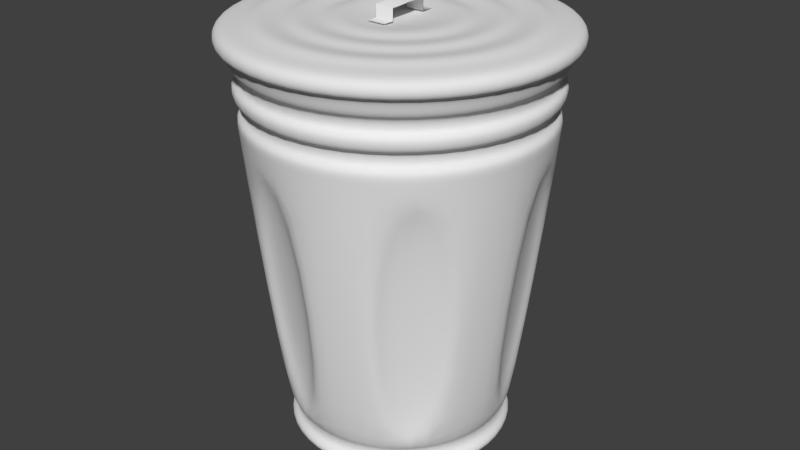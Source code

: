 # Source: Trash_Can_Low.blend  (saved by Blender 2.76.0; exported with 4.5.12 LTS)
import bpy
from mathutils import Matrix  # noqa: F401  (used for matrix-valued properties, if any)

bpy.ops.wm.read_factory_settings(use_empty=True)
scene = bpy.context.scene
scene.name = 'Scene'

# ---- collections
col_collection_1 = bpy.data.collections.new('Collection 1'); scene.collection.children.link(col_collection_1)

# ---- materials (node trees are filled in below, after node groups)
mat_material_001 = bpy.data.materials.new('Material.001')
mat_material_001.alpha_threshold = 0.0
mat_material_001.use_transparent_shadow = False
mat_material_001.roughness = 0.5
mat_material_002 = bpy.data.materials.new('Material.002')
mat_material_002.alpha_threshold = 0.0
mat_material_002.use_transparent_shadow = False
mat_material_002.roughness = 0.5

# ---- material node trees

# ---- world
world_world = bpy.data.worlds.new('World'); scene.world = world_world
world_world.color = (0.05088, 0.05088, 0.05088)
world_world.use_sun_shadow = False
world_world.sun_shadow_jitter_overblur = 0.0
world_world.cycles.sampling_method = 'MANUAL'
world_world.cycles.sample_map_resolution = 256

# ---- meshes
me_plane = bpy.data.meshes.new('Plane')
me_plane.from_pydata([(-0.4516, -1.0, -0.3897), (0.4516, -1.0, -0.3897), (-0.4516, 1.0, -0.3897), (0.4516, 1.0, -0.3897), (-0.4516, 1.0, -0.3897), (0.4516, 1.0, -0.3897), (-0.4516, 1.0, -0.981), (0.4516, 1.0, -0.981), (-0.4516, 1.581, -0.981), (0.4516, 1.567, -0.981), (-0.4516, -1.0, -0.9778), (0.4516, -1.0, -0.9778), (-0.4516, -1.546, -0.9778), (0.4516, -1.546, -0.9778)], [], [(0, 1, 3, 2), (2, 3, 5, 4), (4, 5, 7, 6), (6, 7, 9, 8), (1, 0, 10, 11), (11, 10, 12, 13)])
me_plane.polygons.foreach_set('use_smooth', [True] * 6)
me_plane.materials.append(mat_material_001)
me_plane.use_remesh_preserve_volume = False
me_plane.use_remesh_preserve_attributes = False
me_plane.use_mirror_vertex_groups = False
me_plane.update()
me_cylinder_001 = bpy.data.meshes.new('Cylinder.001')
me_cylinder_001.from_pydata([(-2.272e-08, 0.2854, -1.0), (-1.788e-08, 0.4, -1.49e-08), (0.1427, 0.2472, -1.0), (0.2, 0.3464, -1.49e-08), (0.2472, 0.1427, -1.0), (0.3464, 0.2, -1.49e-08), (0.2854, -1.168e-07, -1.0), (0.4, -1.009e-07, -1.49e-08), (0.2472, -0.1427, -1.0), (0.3464, -0.2, -1.49e-08), (0.1427, -0.2472, -1.0), (0.2, -0.3464, -1.49e-08), (2.037e-08, -0.2854, -1.0), (4.252e-08, -0.4, -1.49e-08), (-0.1427, -0.2472, -1.0), (-0.2, -0.3464, -1.49e-08), (-0.2472, -0.1427, -1.0), (-0.3464, -0.2, -1.49e-08), (-0.2854, -2.37e-07, -1.0), (-0.4, -2.694e-07, -1.49e-08), (-0.2472, 0.1427, -1.0), (-0.3464, 0.2, -1.49e-08), (-0.1427, 0.2472, -1.0), (-0.2, 0.3464, -1.49e-08), (0.002278, 0.2937, -0.9514), (0.1486, 0.2545, -0.9514), (0.2556, 0.1474, -0.9514), (0.2948, 0.001174, -0.9514), (0.2556, -0.1451, -0.9514), (0.1486, -0.2522, -0.9514), (0.002278, -0.2914, -0.9514), (-0.144, -0.2522, -0.9514), (-0.2511, -0.1451, -0.9514), (-0.2903, 0.001174, -0.9514), (-0.2511, 0.1474, -0.9514), (-0.144, 0.2545, -0.9514), (-1.881e-08, 0.3779, -0.1926), (0.189, 0.3273, -0.1926), (0.3273, 0.189, -0.1926), (0.3779, -1.04e-07, -0.1926), (0.3273, -0.189, -0.1926), (0.189, -0.3273, -0.1926), (3.825e-08, -0.3779, -0.1926), (-0.189, -0.3273, -0.1926), (-0.3273, -0.189, -0.1926), (-0.3779, -2.632e-07, -0.1926), (-0.3273, 0.189, -0.1926), (-0.189, 0.3273, -0.1926), (-1.866e-08, 0.3816, -0.1605), (-1.847e-08, 0.386, -0.122), (-1.829e-08, 0.3904, -0.08348), (-1.81e-08, 0.3948, -0.04495), (0.1974, 0.3419, -0.04495), (0.1952, 0.3381, -0.08348), (0.193, 0.3343, -0.122), (0.1908, 0.3305, -0.1605), (0.3419, 0.1974, -0.04495), (0.3381, 0.1952, -0.08348), (0.3343, 0.193, -0.122), (0.3305, 0.1908, -0.1605), (0.3948, -1.016e-07, -0.04495), (0.3904, -1.023e-07, -0.08348), (0.386, -1.029e-07, -0.122), (0.3816, -1.035e-07, -0.1605), (0.3419, -0.1974, -0.04495), (0.3381, -0.1952, -0.08348), (0.3343, -0.193, -0.122), (0.3305, -0.1908, -0.1605), (0.1974, -0.3419, -0.04495), (0.1952, -0.3381, -0.08348), (0.193, -0.3343, -0.122), (0.1908, -0.3305, -0.1605), (4.152e-08, -0.3948, -0.04495), (4.067e-08, -0.3904, -0.08348), (3.982e-08, -0.386, -0.122), (3.896e-08, -0.3816, -0.1605), (-0.1974, -0.3419, -0.04495), (-0.1952, -0.3381, -0.08348), (-0.193, -0.3343, -0.122), (-0.1908, -0.3305, -0.1605), (-0.3419, -0.1974, -0.04495), (-0.3381, -0.1952, -0.08348), (-0.3343, -0.193, -0.122), (-0.3305, -0.1908, -0.1605), (-0.3948, -2.68e-07, -0.04495), (-0.3904, -2.667e-07, -0.08348), (-0.386, -2.655e-07, -0.122), (-0.3816, -2.642e-07, -0.1605), (-0.3419, 0.1974, -0.04495), (-0.3381, 0.1952, -0.08348), (-0.3343, 0.193, -0.122), (-0.3305, 0.1908, -0.1605), (-0.1974, 0.3419, -0.04495), (-0.1952, 0.3381, -0.08348), (-0.193, 0.3343, -0.122), (-0.1908, 0.3305, -0.1605), (-1.963e-08, 0.359, -0.1571), (-1.945e-08, 0.3632, -0.1209), (-1.928e-08, 0.3673, -0.08462), (-1.91e-08, 0.3715, -0.04837), (0.1857, 0.3217, -0.04837), (0.1837, 0.3181, -0.08462), (0.1816, 0.3145, -0.1209), (0.1795, 0.3109, -0.1571), (0.3217, 0.1857, -0.04837), (0.3181, 0.1837, -0.08462), (0.3145, 0.1816, -0.1209), (0.3109, 0.1795, -0.1571), (0.3715, -1.036e-07, -0.04837), (0.3673, -1.041e-07, -0.08462), (0.3632, -1.047e-07, -0.1209), (0.359, -1.053e-07, -0.1571), (0.3217, -0.1857, -0.04837), (0.3181, -0.1837, -0.08462), (0.3145, -0.1816, -0.1209), (0.3109, -0.1795, -0.1571), (0.1857, -0.3217, -0.04837), (0.1837, -0.3181, -0.08462), (0.1816, -0.3145, -0.1209), (0.1795, -0.3109, -0.1571), (3.699e-08, -0.3715, -0.04837), (3.619e-08, -0.3673, -0.08462), (3.538e-08, -0.3632, -0.1209), (3.458e-08, -0.359, -0.1571), (-0.1857, -0.3217, -0.04837), (-0.1837, -0.3181, -0.08462), (-0.1816, -0.3145, -0.1209), (-0.1795, -0.3109, -0.1571), (-0.3217, -0.1857, -0.04837), (-0.3181, -0.1837, -0.08462), (-0.3145, -0.1816, -0.1209), (-0.3109, -0.1795, -0.1571), (-0.3715, -2.6e-07, -0.04837), (-0.3673, -2.589e-07, -0.08462), (-0.3632, -2.577e-07, -0.1209), (-0.359, -2.565e-07, -0.1571), (-0.3217, 0.1857, -0.04837), (-0.3181, 0.1837, -0.08462), (-0.3145, 0.1816, -0.1209), (-0.3109, 0.1795, -0.1571), (-0.1857, 0.3217, -0.04837), (-0.1837, 0.3181, -0.08462), (-0.1816, 0.3145, -0.1209), (-0.1795, 0.3109, -0.1571), (0.1358, 0.2325, -0.9495), (0.2336, 0.1347, -0.9495), (0.2694, 0.001123, -0.9495), (0.2336, -0.1325, -0.9495), (0.1358, -0.2303, -0.9495), (0.002179, -0.2661, -0.9495), (-0.1314, -0.2303, -0.9495), (-0.2292, -0.1325, -0.9495), (-0.265, 0.001123, -0.9495), (0.002179, 0.2683, -0.9495), (-0.1314, 0.2325, -0.9495), (-0.2292, 0.1347, -0.9495), (0.1872, 0.3242, -0.2237), (0.1481, 0.2564, -0.9065), (0.3242, 0.1872, -0.2237), (0.2564, 0.1481, -0.9065), (0.3744, -1.045e-07, -0.2237), (0.2961, -1.154e-07, -0.9065), (0.3242, -0.1872, -0.2237), (0.2564, -0.1481, -0.9065), (0.1872, -0.3242, -0.2237), (0.1481, -0.2564, -0.9065), (3.756e-08, -0.3744, -0.2237), (2.244e-08, -0.2961, -0.9065), (-0.1872, -0.3242, -0.2237), (-0.1481, -0.2564, -0.9065), (-0.3242, -0.1872, -0.2237), (-0.2564, -0.1481, -0.9065), (-0.3744, -2.622e-07, -0.2237), (-0.2961, -2.401e-07, -0.9065), (-0.3242, 0.1872, -0.2237), (-0.2564, 0.1481, -0.9065), (-0.1481, 0.2564, -0.9065), (-0.1872, 0.3242, -0.2237), (-2.227e-08, 0.2961, -0.9065), (-1.896e-08, 0.3744, -0.2237), (0.1353, 0.2343, -0.9084), (9.868e-05, 0.2705, -0.9084), (0.2343, 0.1353, -0.9084), (0.2705, 5.077e-05, -0.9084), (0.2343, -0.1352, -0.9084), (0.1353, -0.2342, -0.9084), (9.872e-05, -0.2704, -0.9084), (-0.1351, -0.2342, -0.9084), (-0.2341, -0.1352, -0.9084), (-0.2703, 5.065e-05, -0.9084), (-0.2341, 0.1353, -0.9084), (-0.1351, 0.2343, -0.9084), (-1.686e-08, 0.4242, -1.49e-08), (0.2121, 0.3674, -1.49e-08), (0.3674, 0.2121, -1.49e-08), (0.4242, -9.757e-08, -1.49e-08), (0.3674, -0.2121, -1.49e-08), (0.2121, -0.3674, -1.49e-08), (4.72e-08, -0.4242, -1.49e-08), (-0.2121, -0.3674, -1.49e-08), (-0.3674, -0.2121, -1.49e-08), (-0.4242, -2.763e-07, -1.49e-08), (-0.3674, 0.2121, -1.49e-08), (-0.2121, 0.3674, -1.49e-08), (-0.008241, 0.2653, -0.8691), (-0.008241, 0.3436, -0.254), (0.1789, 0.2935, -0.254), (0.1398, 0.2257, -0.8691), (0.2935, 0.1789, -0.254), (0.2257, 0.1398, -0.8691), (0.3436, -0.008241, -0.254), (0.2653, -0.008241, -0.8691), (0.3017, -0.1647, -0.254), (0.2339, -0.1255, -0.8691), (0.1647, -0.3017, -0.254), (0.1255, -0.2339, -0.8691), (0.008241, -0.3436, -0.254), (0.008241, -0.2653, -0.8691), (-0.1789, -0.2935, -0.254), (-0.1398, -0.2257, -0.8691), (-0.2935, -0.1789, -0.254), (-0.2257, -0.1398, -0.8691), (-0.3436, 0.00824, -0.254), (-0.2653, 0.00824, -0.8691), (-0.3017, 0.1647, -0.254), (-0.2339, 0.1255, -0.8691), (-0.1255, 0.2339, -0.8691), (-0.1647, 0.3017, -0.254), (-1.686e-08, 0.4242, 0.04248), (0.2121, 0.3674, 0.04248), (0.3674, 0.2121, 0.04248), (0.4242, -9.757e-08, 0.04248), (0.3674, -0.2121, 0.04248), (0.2121, -0.3674, 0.04248), (4.72e-08, -0.4242, 0.04248), (-0.2121, -0.3674, 0.04248), (-0.3674, -0.2121, 0.04248), (-0.4242, -2.763e-07, 0.04248), (-0.3674, 0.2121, 0.04248), (-0.2121, 0.3674, 0.04248), (-3.298e-08, 0.06708, 0.04248), (0.03354, 0.05809, 0.04248), (0.05809, 0.03354, 0.04248), (0.06708, -1.472e-07, 0.04248), (0.05809, -0.03354, 0.04248), (0.03354, -0.05809, 0.04248), (-2.285e-08, -0.06708, 0.04248), (-0.03354, -0.05809, 0.04248), (-0.05809, -0.03354, 0.04248), (-0.06708, -1.754e-07, 0.04248), (-0.05809, 0.03354, 0.04248), (-0.03354, 0.05809, 0.04248), (0.1634, -0.283, 0.05588), (0.1775, -0.3075, 0.04248), (0.1187, -0.2056, 0.05588), (0.1329, -0.2302, 0.04248), (0.07408, -0.1283, 0.05588), (0.08824, -0.1528, 0.04248), (-1.397e-09, -0.1765, 0.04248), (-6.95e-09, -0.1482, 0.05588), (1.612e-08, -0.2658, 0.04248), (1.056e-08, -0.2375, 0.05588), (3.363e-08, -0.3551, 0.04248), (2.808e-08, -0.3267, 0.05588), (0.283, 0.1634, 0.05588), (0.3075, 0.1775, 0.04248), (0.2056, 0.1187, 0.05588), (0.2302, 0.1329, 0.04248), (0.1283, 0.07408, 0.05588), (0.1528, 0.08824, 0.04248), (0.1765, -1.32e-07, 0.04248), (0.1482, -1.359e-07, 0.05588), (0.2658, -1.196e-07, 0.04248), (0.2375, -1.235e-07, 0.05588), (0.3551, -1.072e-07, 0.04248), (0.3267, -1.111e-07, 0.05588), (-0.3267, -2.487e-07, 0.05588), (-0.3551, -2.567e-07, 0.04248), (-0.2375, -2.235e-07, 0.05588), (-0.2658, -2.315e-07, 0.04248), (-0.1482, -1.983e-07, 0.05588), (-0.1765, -2.063e-07, 0.04248), (-0.1528, 0.08824, 0.04248), (-0.1283, 0.07408, 0.05588), (-0.2302, 0.1329, 0.04248), (-0.2056, 0.1187, 0.05588), (-0.3075, 0.1775, 0.04248), (-0.283, 0.1634, 0.05588), (-0.08824, -0.1528, 0.04248), (-0.07408, -0.1283, 0.05588), (-0.1329, -0.2302, 0.04248), (-0.1187, -0.2056, 0.05588), (-0.1775, -0.3075, 0.04248), (-0.1634, -0.283, 0.05588), (0.1528, -0.08824, 0.04248), (0.1283, -0.07408, 0.05588), (0.2302, -0.1329, 0.04248), (0.2056, -0.1187, 0.05588), (0.3075, -0.1775, 0.04248), (0.283, -0.1634, 0.05588), (-0.08824, 0.1528, 0.04248), (-0.07408, 0.1283, 0.05588), (-0.1329, 0.2302, 0.04248), (-0.1187, 0.2056, 0.05588), (-0.1775, 0.3075, 0.04248), (-0.1634, 0.283, 0.05588), (-2.126e-08, 0.3267, 0.05588), (-1.998e-08, 0.3551, 0.04248), (-2.529e-08, 0.2375, 0.05588), (-2.401e-08, 0.2658, 0.04248), (-2.932e-08, 0.1482, 0.05588), (-2.804e-08, 0.1765, 0.04248), (0.08824, 0.1528, 0.04248), (0.07408, 0.1283, 0.05588), (0.1329, 0.2302, 0.04248), (0.1187, 0.2056, 0.05588), (0.1775, 0.3075, 0.04248), (0.1634, 0.283, 0.05588), (-0.1528, -0.08824, 0.04248), (-0.1283, -0.07408, 0.05588), (-0.2302, -0.1329, 0.04248), (-0.2056, -0.1187, 0.05588), (-0.3075, -0.1775, 0.04248), (-0.283, -0.1634, 0.05588)], [], [(51, 1, 3, 52), (52, 3, 5, 56), (56, 5, 7, 60), (60, 7, 9, 64), (64, 9, 11, 68), (68, 11, 13, 72), (72, 13, 15, 76), (76, 15, 17, 80), (80, 17, 19, 84), (84, 19, 21, 88), (5, 3, 193, 194), (92, 23, 1, 51), (88, 21, 23, 92), (0, 2, 4, 6, 8, 10, 12, 14, 16, 18, 20, 22), (20, 34, 35, 22), (22, 35, 24, 0), (18, 33, 34, 20), (16, 32, 33, 18), (14, 31, 32, 16), (12, 30, 31, 14), (10, 29, 30, 12), (8, 28, 29, 10), (6, 27, 28, 8), (4, 26, 27, 6), (2, 25, 26, 4), (0, 24, 25, 2), (33, 32, 151, 152), (26, 25, 144, 145), (169, 171, 188, 187), (34, 33, 152, 155), (159, 161, 183, 182), (27, 26, 145, 146), (24, 35, 154, 153), (173, 175, 190, 189), (28, 27, 146, 147), (163, 165, 185, 184), (179, 36, 37, 156), (35, 34, 155, 154), (46, 91, 95, 47), (77, 73, 121, 125), (90, 89, 93, 94), (60, 64, 112, 108), (47, 95, 48, 36), (91, 87, 135, 139), (94, 93, 50, 49), (74, 78, 126, 122), (45, 87, 91, 46), (65, 61, 109, 113), (86, 85, 89, 90), (92, 51, 99, 140), (44, 83, 87, 45), (51, 52, 100, 99), (82, 81, 85, 86), (79, 75, 123, 127), (43, 79, 83, 44), (62, 66, 114, 110), (78, 77, 81, 82), (50, 93, 141, 98), (42, 75, 79, 43), (53, 50, 98, 101), (74, 73, 77, 78), (76, 80, 128, 124), (41, 71, 75, 42), (67, 63, 111, 115), (70, 69, 73, 74), (94, 49, 97, 142), (40, 67, 71, 41), (49, 54, 102, 97), (66, 65, 69, 70), (81, 77, 125, 129), (39, 63, 67, 40), (64, 68, 116, 112), (62, 61, 65, 66), (48, 95, 143, 96), (38, 59, 63, 39), (55, 48, 96, 103), (58, 57, 61, 62), (78, 82, 130, 126), (37, 55, 59, 38), (69, 65, 113, 117), (54, 53, 57, 58), (88, 92, 140, 136), (36, 48, 55, 37), (52, 56, 104, 100), (49, 50, 53, 54), (83, 79, 127, 131), (139, 138, 142, 143), (137, 136, 140, 141), (143, 142, 97, 96), (141, 140, 99, 98), (135, 134, 138, 139), (133, 132, 136, 137), (131, 130, 134, 135), (129, 128, 132, 133), (127, 126, 130, 131), (125, 124, 128, 129), (123, 122, 126, 127), (121, 120, 124, 125), (119, 118, 122, 123), (117, 116, 120, 121), (115, 114, 118, 119), (113, 112, 116, 117), (111, 110, 114, 115), (109, 108, 112, 113), (107, 106, 110, 111), (105, 104, 108, 109), (103, 102, 106, 107), (101, 100, 104, 105), (96, 97, 102, 103), (98, 99, 100, 101), (86, 90, 138, 134), (63, 59, 107, 111), (72, 76, 124, 120), (89, 85, 133, 137), (58, 62, 110, 106), (75, 71, 119, 123), (84, 88, 136, 132), (61, 57, 105, 109), (70, 74, 122, 118), (87, 83, 131, 135), (56, 60, 108, 104), (73, 69, 117, 121), (82, 86, 134, 130), (59, 55, 103, 107), (95, 91, 139, 143), (68, 72, 120, 116), (85, 81, 129, 133), (54, 58, 106, 102), (90, 94, 142, 138), (71, 67, 115, 119), (80, 84, 132, 128), (57, 53, 101, 105), (93, 89, 137, 141), (66, 70, 118, 114), (156, 37, 38, 158), (158, 38, 39, 160), (160, 39, 40, 162), (162, 40, 41, 164), (164, 41, 42, 166), (166, 42, 43, 168), (168, 43, 44, 170), (170, 44, 45, 172), (172, 45, 46, 174), (174, 46, 47, 177), (155, 190, 191, 154), (177, 47, 36, 179), (174, 177, 227, 224), (156, 158, 159, 157), (166, 168, 218, 216), (160, 162, 163, 161), (172, 173, 223, 222), (164, 166, 167, 165), (163, 162, 212, 213), (168, 170, 171, 169), (157, 178, 204, 207), (172, 174, 175, 173), (177, 179, 178, 176), (170, 172, 222, 220), (29, 28, 147, 148), (154, 191, 181, 153), (152, 189, 190, 155), (151, 188, 189, 152), (150, 187, 188, 151), (149, 186, 187, 150), (148, 185, 186, 149), (147, 184, 185, 148), (146, 183, 184, 147), (145, 182, 183, 146), (144, 180, 182, 145), (153, 181, 180, 144), (178, 157, 180, 181), (165, 167, 186, 185), (25, 24, 153, 144), (176, 178, 181, 191), (32, 31, 150, 151), (161, 163, 184, 183), (31, 30, 149, 150), (171, 173, 189, 188), (175, 176, 191, 190), (30, 29, 148, 149), (157, 159, 182, 180), (167, 169, 187, 186), (21, 19, 201, 202), (19, 17, 200, 201), (17, 15, 199, 200), (15, 13, 198, 199), (13, 11, 197, 198), (11, 9, 196, 197), (9, 7, 195, 196), (1, 23, 203, 192), (3, 1, 192, 193), (7, 5, 194, 195), (23, 21, 202, 203), (205, 206, 207, 204), (208, 210, 211, 209), (212, 214, 215, 213), (216, 218, 219, 217), (220, 222, 223, 221), (224, 227, 226, 225), (173, 171, 221, 223), (159, 158, 208, 209), (168, 169, 219, 218), (176, 175, 225, 226), (162, 164, 214, 212), (169, 167, 217, 219), (164, 165, 215, 214), (175, 174, 224, 225), (158, 160, 210, 208), (178, 179, 205, 204), (165, 163, 213, 215), (160, 161, 211, 210), (171, 170, 220, 221), (179, 156, 206, 205), (177, 176, 226, 227), (161, 159, 209, 211), (156, 157, 207, 206), (167, 166, 216, 217), (202, 201, 237, 238), (199, 198, 234, 235), (196, 195, 231, 232), (203, 202, 238, 239), (193, 192, 228, 229), (200, 199, 235, 236), (197, 196, 232, 233), (192, 203, 239, 228), (194, 193, 229, 230), (201, 200, 236, 237), (198, 197, 233, 234), (195, 194, 230, 231), (256, 295, 244, 245), (268, 313, 241, 242), (280, 319, 248, 249), (291, 261, 258, 288), (297, 273, 270, 294), (303, 285, 282, 300), (241, 240, 251, 250, 249, 248, 247, 246, 245, 244, 243, 242), (321, 291, 288, 318), (289, 259, 246, 247), (308, 303, 300, 311), (295, 271, 243, 244), (301, 283, 250, 251), (287, 276, 279, 284), (238, 237, 277, 286), (283, 280, 249, 250), (275, 264, 267, 272), (231, 230, 265, 274), (271, 268, 242, 243), (317, 306, 309, 314), (228, 239, 304, 307), (306, 305, 302, 309), (263, 252, 255, 260), (234, 233, 253, 262), (259, 256, 245, 246), (310, 301, 251, 240), (236, 235, 292, 322), (323, 293, 290, 320), (315, 308, 311, 312), (229, 228, 307, 316), (313, 310, 240, 241), (319, 289, 247, 248), (239, 238, 286, 304), (305, 287, 284, 302), (237, 236, 322, 277), (232, 231, 274, 298), (299, 275, 272, 296), (230, 229, 316, 265), (235, 234, 262, 292), (293, 263, 260, 290), (285, 278, 281, 282), (276, 323, 320, 279), (278, 321, 318, 281), (273, 266, 269, 270), (264, 317, 314, 267), (266, 315, 312, 269), (261, 254, 257, 258), (252, 299, 296, 255), (254, 297, 294, 257), (323, 276, 277, 322), (321, 278, 279, 320), (319, 280, 281, 318), (317, 264, 265, 316), (315, 266, 267, 314), (313, 268, 269, 312), (305, 306, 307, 304), (303, 308, 309, 302), (301, 310, 311, 300), (299, 252, 253, 298), (297, 254, 255, 296), (295, 256, 257, 294), (293, 323, 322, 292), (291, 321, 320, 290), (289, 319, 318, 288), (306, 317, 316, 307), (308, 315, 314, 309), (310, 313, 312, 311), (287, 305, 304, 286), (285, 303, 302, 284), (283, 301, 300, 282), (275, 299, 298, 274), (273, 297, 296, 272), (271, 295, 294, 270), (263, 293, 292, 262), (261, 291, 290, 260), (259, 289, 288, 258), (276, 287, 286, 277), (278, 285, 284, 279), (280, 283, 282, 281), (264, 275, 274, 265), (266, 273, 272, 267), (268, 271, 270, 269), (252, 263, 262, 253), (254, 261, 260, 255), (256, 259, 258, 257), (233, 232, 298, 253)])
me_cylinder_001.polygons.foreach_set('use_smooth', [True] * 314)
me_cylinder_001.materials.append(mat_material_002)
me_cylinder_001.use_remesh_preserve_volume = False
me_cylinder_001.use_remesh_preserve_attributes = False
me_cylinder_001.use_mirror_vertex_groups = False
me_cylinder_001.update()

# ---- objects
ob_plane = bpy.data.objects.new('Plane', me_plane)
ob_cylinder = bpy.data.objects.new('Cylinder', me_cylinder_001)

# ---- transforms, parenting, visibility, modifiers, constraints
ob_plane.location = (0.0, 0.0, 1.1)
ob_plane.scale = (0.05132, 0.05132, 0.05132)
ob_plane.lineart.crease_threshold = 0.0
ob_cylinder.location = (0.0, 0.0, 1.0)
ob_cylinder.lineart.crease_threshold = 0.0
_m = ob_cylinder.modifiers.new('Subsurf', 'SUBSURF')
_m.uv_smooth = 'PRESERVE_CORNERS'
_m.quality = 2
_m.show_only_control_edges = False

# ---- collection membership
col_collection_1.objects.link(ob_plane)
col_collection_1.objects.link(ob_cylinder)

# ---- scene / render settings (as saved in the file)
scene.frame_start = 1; scene.frame_end = 250; scene.frame_set(1)
scene.render.engine = 'BLENDER_EEVEE_NEXT'
scene.render.resolution_percentage = 50
scene.render.dither_intensity = 0.0
scene.cycles.use_denoising = False
scene.cycles.samples = 10
scene.cycles.sampling_pattern = 'TABULATED_SOBOL'
scene.cycles.light_sampling_threshold = 0.0
scene.cycles.use_adaptive_sampling = False
scene.cycles.use_light_tree = False
scene.cycles.blur_glossy = 0.0
scene.cycles.pixel_filter_type = 'GAUSSIAN'
scene.cycles.sample_clamp_indirect = 0.0
scene.view_settings.view_transform = 'Standard'
bpy.context.view_layer.update()

# ---- added for rendering (the .blend has no active camera and no usable light): camera, sun
cam_auto = bpy.data.cameras.new('AutoCamera')
cam_auto.lens = 50.0
cam_auto.sensor_width = 36.0
cam_auto.clip_end = 1000.0
ob_auto_camera = bpy.data.objects.new('AutoCamera', cam_auto)
scene.collection.objects.link(ob_auto_camera)
ob_auto_camera.location = (1.49367, -1.79241, 1.73494)
ob_auto_camera.rotation_euler = (1.09748, -7.21219e-08, 0.694738)
scene.camera = ob_auto_camera
light_auto_sun = bpy.data.lights.new('AutoSun', 'SUN')
light_auto_sun.energy = 3.0
light_auto_sun.angle = 0.0523599
ob_auto_sun = bpy.data.objects.new('AutoSun', light_auto_sun)
scene.collection.objects.link(ob_auto_sun)
ob_auto_sun.rotation_euler = (0.872665, 0.174533, 0.523599)
bpy.context.view_layer.update()
